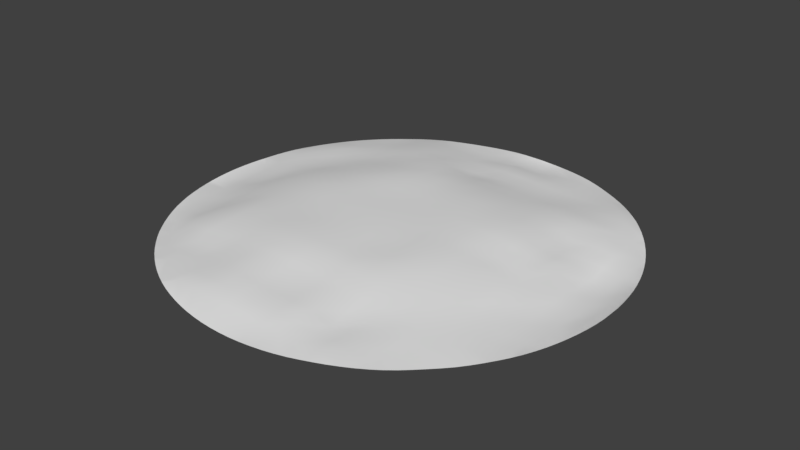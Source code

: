 # Source: RockeyCircle.blend  (saved by Blender 2.78.0; exported with 4.5.12 LTS)
import bpy
from mathutils import Matrix  # noqa: F401  (used for matrix-valued properties, if any)

bpy.ops.wm.read_factory_settings(use_empty=True)
scene = bpy.context.scene
scene.name = 'Scene'

# ---- collections
col_collection_1 = bpy.data.collections.new('Collection 1'); scene.collection.children.link(col_collection_1)

# ---- world
world_world = bpy.data.worlds.new('World'); scene.world = world_world
world_world.color = (0.05088, 0.05088, 0.05088)
world_world.use_sun_shadow = False
world_world.sun_shadow_jitter_overblur = 0.0
world_world.cycles.sampling_method = 'MANUAL'

# ---- meshes
me_plane = bpy.data.meshes.new('Plane')
me_plane.from_pydata([(0.02035, 0.03085, 0.7003), (0.01843, 2.537, 0.3172), (0.02324, -2.53, 0.3932), (-2.506, 0.004787, 0.346), (2.502, 0.000777, 0.3193), (0.02878, -1.282, 0.6565), (1.395, 0.008844, 0.6393), (0.02153, 1.362, 0.6436), (-1.244, 0.03915, 0.698), (2.512, -1.254, 0.1997), (1.266, -2.508, 0.2064), (-2.534, -1.263, 0.2361), (-1.257, -2.512, 0.3989), (-2.508, 1.266, 0.2816), (-1.274, 2.541, 0.3495), (2.522, 1.24, 0.3582), (1.256, 2.52, 0.2342), (1.338, 1.343, 0.5488), (-1.262, 1.33, 0.6021), (1.349, -1.314, 0.5557), (-1.241, -1.291, 0.6674), (0.02668, -0.6411, 0.6792), (0.6848, 0.02115, 0.7105), (0.02091, 1.987, 0.4101), (0.03465, -3.092, 0.3047), (-1.883, 0.02751, 0.6027), (3.125, 2.607e-07, 0.003407), (2.511, -0.6298, 0.2047), (0.6575, -2.533, 0.4078), (-2.51, -0.6272, 0.3436), (-1.876, -2.496, 0.2908), (-2.499, 1.874, 0.2607), (-1.871, 2.507, 0.2517), (2.499, 1.882, 0.2707), (0.6393, 2.529, 0.2865), (0.003658, 3.128, 0.07607), (0.02478, -1.898, 0.5446), (-3.088, -0.002959, 0.1005), (2.011, -0.01816, 0.4487), (0.0165, 0.682, 0.6985), (-0.606, 0.04283, 0.7048), (2.499, -1.876, 0.204), (1.854, -2.491, 0.1995), (-2.513, -1.877, 0.244), (-0.6246, -2.544, 0.5434), (-2.501, 0.6315, 0.3176), (-0.6241, 2.536, 0.3105), (2.54, 0.6319, 0.3229), (1.856, 2.518, 0.2581), (3.123, 1.248, 0.08513), (1.276, 1.962, 0.3701), (1.419, 0.6868, 0.6902), (0.6905, 1.379, 0.6251), (1.927, 1.292, 0.4115), (1.253, 3.075, 0.1457), (-1.313, 1.964, 0.4736), (-1.249, 0.679, 0.6952), (-1.901, 1.292, 0.4234), (-0.6152, 1.358, 0.6978), (-3.08, 1.25, 0.245), (-1.257, -3.078, 0.3365), (-3.071, -1.25, 0.115), (1.229, -3.034, 0.1935), (1.389, -0.6582, 0.634), (1.308, -1.927, 0.3626), (0.6703, -1.317, 0.662), (1.951, -1.278, 0.3991), (3.044, -1.231, 0.1001), (-1.242, -0.634, 0.6823), (-1.253, -1.912, 0.5551), (-1.89, -1.288, 0.5706), (-0.5976, -1.285, 0.716), (-1.249, 3.081, 0.1627), (-0.596, 3.097, 0.1432), (-0.6085, -1.909, 0.6278), (-1.911, -1.942, 0.4778), (-1.885, -0.6333, 0.5898), (3.125, -0.626, 0.06347), (1.905, -1.904, 0.3006), (0.665, -1.909, 0.4797), (0.6693, -0.6675, 0.6712), (0.6259, -3.095, 0.2185), (-3.079, 0.5937, 0.1732), (-0.6136, 0.6543, 0.7067), (-1.889, 0.6607, 0.535), (-1.9, 1.902, 0.3698), (0.6253, 3.127, 0.08296), (1.987, 0.635, 0.4487), (0.6922, 0.6941, 0.7156), (0.6601, 1.974, 0.4085), (3.125, 0.625, 0.0005619), (1.875, 1.934, 0.3812), (-0.6326, 1.981, 0.5175), (-0.6094, -3.129, 0.3464), (-3.079, -0.5944, 0.1079), (2.033, -0.6267, 0.4323), (-0.6003, -0.6357, 0.6998), (0.025, -0.3059, 0.6966), (0.3472, 0.02556, 0.7033), (0.01854, 2.236, 0.31), (0.03245, -2.847, 0.4002), (-2.198, 0.01737, 0.4979), (2.81, 0.0003921, 0.1613), (2.497, -0.3222, 0.295), (0.3403, -2.53, 0.4016), (-2.517, -0.3148, 0.3746), (-2.167, -2.495, 0.2083), (-2.494, 2.158, 0.197), (-2.155, 2.498, 0.1779), (2.488, 2.165, 0.3067), (0.3289, 2.537, 0.3071), (-0.0004294, 3.44, 0.0888), (0.03132, -1.588, 0.6323), (-3.31, 0.01021, 0.06027), (1.719, -0.002379, 0.4938), (0.02051, 1.021, 0.6905), (-0.9213, 0.04202, 0.7005), (2.498, -1.56, 0.2105), (1.56, -2.498, 0.2272), (-2.535, -1.59, 0.3024), (-0.9428, -2.53, 0.4929), (-2.506, 0.9505, 0.303), (-0.9483, 2.538, 0.3291), (2.518, 0.9335, 0.2193), (1.561, 2.521, 0.2434), (2.818, 1.241, 0.248), (1.261, 2.239, 0.281), (1.376, 1.018, 0.6243), (0.3537, 1.375, 0.6364), (1.646, 1.326, 0.5002), (-1.29, 2.247, 0.4619), (-1.256, 1.002, 0.6499), (-2.207, 1.278, 0.3533), (-0.9314, 1.346, 0.661), (-1.262, -2.806, 0.3627), (1.245, -2.78, 0.2085), (1.389, -0.3211, 0.6282), (1.33, -1.627, 0.4713), (0.3383, -1.291, 0.6351), (1.663, -1.3, 0.4953), (2.794, -1.246, 0.1453), (-1.244, -0.2936, 0.702), (-1.243, -1.604, 0.6399), (-2.207, -1.275, 0.5258), (-0.9151, -1.294, 0.7283), (0.02737, -0.9685, 0.6646), (1.039, 0.01468, 0.6959), (0.01953, 1.688, 0.5519), (0.04861, -3.31, 0.2066), (-1.565, 0.04633, 0.702), (3.357, 0.003665, 0.06323), (2.517, -0.9382, 0.1954), (0.9804, -2.527, 0.1842), (-2.513, -0.9451, 0.3119), (-1.575, -2.509, 0.3415), (-2.51, 1.584, 0.3376), (-1.59, 2.534, 0.342), (2.515, 1.566, 0.3341), (0.9489, 2.522, 0.2543), (0.02044, 2.844, 0.3031), (0.02054, -2.213, 0.4527), (-2.807, -0.0001024, 0.1604), (2.235, -0.01478, 0.3373), (0.01682, 0.358, 0.6984), (-0.2938, 0.03133, 0.7025), (2.493, -2.157, 0.181), (2.15, -2.493, 0.1652), (-2.501, -2.161, 0.1623), (-0.295, -2.533, 0.4431), (-2.5, 0.3184, 0.3383), (-0.3015, 2.532, 0.2883), (2.524, 0.3132, 0.3218), (2.147, 2.503, 0.3064), (1.312, 1.665, 0.4775), (1.414, 0.3405, 0.6788), (1.018, 1.361, 0.5884), (2.2, 1.247, 0.2803), (1.255, 2.806, 0.2077), (-1.279, 1.664, 0.5194), (-1.245, 0.3618, 0.6873), (-1.583, 1.305, 0.502), (-0.3004, 1.355, 0.6605), (-2.803, 1.256, 0.2739), (-2.81, -1.254, 0.1671), (1.376, -0.9903, 0.611), (1.295, -2.231, 0.2301), (1.015, -1.315, 0.6042), (2.228, -1.261, 0.3036), (-1.24, -0.9694, 0.6769), (-1.257, -2.217, 0.4697), (-1.565, -1.295, 0.6214), (-0.2825, -1.28, 0.6905), (-1.259, 2.817, 0.2442), (-0.5252, 3.341, 0.1261), (-0.6231, 2.831, 0.1796), (-0.931, 3.096, 0.1392), (-0.2961, 3.108, 0.1351), (-1.832, 2.784, 0.2078), (-0.6, -1.597, 0.706), (-0.6174, -2.223, 0.5533), (-0.9312, -1.911, 0.6042), (-0.2886, -1.903, 0.5984), (-1.901, -1.617, 0.5353), (-1.893, -2.217, 0.3528), (-2.23, -1.925, 0.3876), (-1.578, -1.921, 0.4967), (-1.884, -0.3013, 0.5959), (-1.888, -0.9643, 0.5946), (-2.202, -0.6309, 0.4908), (-1.564, -0.6352, 0.6479), (3.016, -1.476, 0.09289), (2.771, -1.822, 0.1535), (3.125, -0.3125, 0.01105), (3.097, -0.9386, 0.09955), (2.816, -0.6275, 0.1476), (3.336, -0.5239, 0.09755), (1.925, -1.596, 0.3522), (1.883, -2.2, 0.252), (1.609, -1.917, 0.3375), (2.201, -1.9, 0.2567), (0.671, -1.608, 0.5674), (0.6591, -2.218, 0.4017), (0.3366, -1.893, 0.4995), (0.9932, -1.923, 0.4212), (0.6801, -0.319, 0.6967), (0.6777, -1.005, 0.6622), (0.3452, -0.6517, 0.6679), (1.048, -0.68, 0.7189), (0.6583, -2.841, 0.3255), (0.5727, -3.324, 0.1447), (0.3273, -3.09, 0.2656), (0.9362, -3.078, 0.1936), (-3.067, -1.513, 0.1133), (-2.783, -1.828, 0.1216), (-1.866, -2.759, 0.2625), (-3.086, 0.9299, 0.2107), (-3.075, 0.2944, 0.1381), (-3.331, 0.5238, 0.07526), (-2.8, 0.6188, 0.243), (-0.6152, 1.007, 0.7079), (-0.6099, 0.3632, 0.6885), (-0.9287, 0.6761, 0.7049), (-0.3078, 0.6605, 0.6959), (-1.899, 0.977, 0.4889), (-1.886, 0.3465, 0.6068), (-2.2, 0.648, 0.4256), (-1.571, 0.6713, 0.6161), (-1.892, 2.212, 0.3143), (-1.905, 1.603, 0.3553), (-2.2, 1.899, 0.3009), (-1.601, 1.925, 0.4253), (1.827, 2.787, 0.199), (1.557, 3.12, 0.1324), (0.534, 3.364, 0.09915), (0.6254, 2.821, 0.247), (0.3129, 3.126, 0.03826), (0.94, 3.108, 0.1527), (1.961, 0.9689, 0.4244), (2.003, 0.3, 0.4886), (1.72, 0.6598, 0.5784), (2.242, 0.6346, 0.3333), (0.6913, 1.034, 0.6874), (0.6851, 0.3587, 0.7261), (0.3491, 0.6911, 0.711), (1.048, 0.6909, 0.7038), (0.6481, 2.247, 0.3261), (0.6765, 1.69, 0.5064), (0.3426, 1.978, 0.4175), (0.9726, 1.969, 0.3907), (3.125, 0.9346, 0.06534), (3.125, 0.3125, 0.0001461), (2.813, 0.6251, 0.02936), (3.435, 0.6243, 0.1034), (3.125, 1.562, 0.1045), (2.781, 1.832, 0.208), (1.864, 2.22, 0.2964), (1.897, 1.621, 0.4429), (1.565, 1.975, 0.4018), (2.185, 1.901, 0.3597), (-0.6237, 2.239, 0.4236), (-0.6198, 1.68, 0.6058), (-0.9822, 1.996, 0.5694), (-0.3059, 1.976, 0.4027), (-2.78, 1.832, 0.2092), (-0.6163, -2.844, 0.4602), (-0.9407, -3.104, 0.3582), (-0.271, -3.107, 0.3359), (-3.073, -0.2972, 0.1144), (-3.087, -0.9301, 0.09832), (-3.321, -0.5176, 0.04184), (-2.804, -0.6183, 0.2141), (1.82, -2.771, 0.1344), (1.476, -3.013, 0.1743), (2.045, -0.3168, 0.4561), (1.998, -0.9547, 0.4323), (1.722, -0.6429, 0.546), (2.244, -0.6367, 0.3805), (-0.6018, -0.2956, 0.7025), (-0.5969, -0.9663, 0.71), (-0.9193, -0.6378, 0.7021), (-0.2868, -0.6355, 0.6916), (-0.2847, -0.9626, 0.6892), (-0.9144, -0.9742, 0.7015), (-0.9214, -0.2964, 0.7021), (2.239, -0.9315, 0.3289), (1.691, -0.9721, 0.5216), (1.734, -0.3104, 0.54), (1.526, -2.767, 0.1934), (-2.805, -0.9369, 0.1762), (-3.307, -0.2742, 0.05604), (-0.227, -3.344, 0.2278), (-0.9448, -2.825, 0.417), (-2.806, 1.569, 0.2618), (-0.3062, 1.689, 0.5903), (-0.9392, 1.677, 0.5959), (-0.9502, 2.224, 0.3948), (2.203, 1.574, 0.4491), (1.607, 1.648, 0.4573), (1.561, 2.237, 0.2878), (2.812, 1.555, 0.1975), (3.438, 0.3125, 0.08335), (2.812, 0.3126, 0.06057), (2.819, 0.9294, 0.1559), (0.9947, 1.671, 0.4907), (0.3523, 1.705, 0.5265), (0.3355, 2.246, 0.3346), (1.047, 0.351, 0.7039), (0.3486, 0.3584, 0.711), (0.3457, 1.029, 0.7099), (2.241, 0.3067, 0.3976), (1.756, 0.3162, 0.595), (1.684, 0.9975, 0.5455), (0.9434, 2.809, 0.2322), (0.3164, 2.837, 0.2695), (0.3125, 3.438, 0.07379), (1.563, 2.817, 0.1994), (-1.592, 1.62, 0.4541), (-2.205, 1.591, 0.3372), (-2.187, 2.195, 0.246), (-1.566, 0.3566, 0.6532), (-2.199, 0.3347, 0.4982), (-2.212, 0.965, 0.3506), (-0.3006, 0.356, 0.6914), (-0.9229, 0.3647, 0.699), (-0.9307, 1.007, 0.7123), (-2.795, 0.3057, 0.2107), (-3.305, 0.2715, 0.07407), (0.3011, -3.307, 0.1788), (0.3421, -2.832, 0.3553), (1.037, -1.008, 0.6694), (0.3374, -0.986, 0.6297), (0.3482, -0.3123, 0.6921), (0.9801, -2.222, 0.3004), (0.3376, -2.212, 0.4313), (0.3444, -1.583, 0.5985), (2.183, -2.189, 0.2221), (1.587, -2.212, 0.2632), (1.632, -1.613, 0.416), (2.812, -0.9393, 0.1398), (2.811, -0.3146, 0.1944), (2.771, -1.527, 0.1508), (-1.563, -0.9696, 0.639), (-2.204, -0.9543, 0.4875), (-2.201, -0.307, 0.501), (-1.578, -2.219, 0.3811), (-2.2, -2.203, 0.2728), (-2.231, -1.617, 0.4818), (-0.2962, -2.215, 0.4866), (-0.94, -2.223, 0.5454), (-0.9228, -1.601, 0.6749), (-1.57, 2.812, 0.2489), (-0.2996, 2.835, 0.2138), (-0.9412, 2.825, 0.2208), (-0.2887, 3.37, 0.1402), (-0.2793, -1.59, 0.691), (-1.572, -1.61, 0.5739), (-1.564, -0.296, 0.6634), (3.327, -0.2725, 0.06458), (2.21, -1.582, 0.2867), (1.004, -1.622, 0.5289), (1.037, -0.3246, 0.6994), (0.9562, -2.809, 0.2295), (-2.803, -1.551, 0.1771), (-1.578, -2.798, 0.3163), (-2.804, 0.94, 0.2635), (-0.3017, 1.009, 0.7101), (-1.578, 0.9886, 0.5728), (-1.6, 2.232, 0.3995), (2.237, 0.9398, 0.3136), (1.035, 1.029, 0.6623), (0.9567, 2.244, 0.2984), (2.169, 2.199, 0.3176), (-0.3024, 2.221, 0.2965), (-0.2813, -2.859, 0.4658), (-2.804, -0.3086, 0.201), (2.248, -0.3283, 0.3164), (-0.2893, -0.3017, 0.6989), (3.482, -0.3429, 0.1258), (3.495, -0.1717, 0.1252), (3.461, -0.5134, 0.1289), (3.488, -0.2573, 0.1255), (3.451, -0.5698, 0.1296), (3.441, -0.6262, 0.1303), (3.432, -0.6826, 0.131), (3.495, -4.024e-07, 0.1252), (3.294, -1.179, 0.1241), (3.371, -0.9329, 0.1287), (3.348, -1.016, 0.1273), (3.394, -0.8501, 0.1301), (3.232, -1.339, 0.1225), (3.263, -1.259, 0.1233), (3.137, -1.547, 0.1225), (3.163, -1.496, 0.1218), (3.086, -1.649, 0.124), (3.001, -1.799, 0.1291), (3.111, -1.598, 0.1233), (2.955, -1.871, 0.13), (2.909, -1.944, 0.1309), (2.592, -2.35, 0.1332), (2.705, -2.22, 0.1283), (2.86, -2.014, 0.1296), (2.81, -2.084, 0.1283), (2.757, -2.152, 0.1283), (2.533, -2.412, 0.1352), (2.474, -2.474, 0.1372), (2.35, -2.592, 0.1326), (2.412, -2.533, 0.1349), (2.22, -2.705, 0.1253), (2.084, -2.81, 0.12), (2.014, -2.86, 0.1206), (1.944, -2.909, 0.1212), (2.152, -2.757, 0.1226), (1.799, -3.001, 0.1245), (1.649, -3.086, 0.1297), (1.547, -3.137, 0.1325), (1.496, -3.163, 0.134), (1.871, -2.955, 0.1229), (1.598, -3.111, 0.1311), (1.339, -3.232, 0.1369), (1.259, -3.263, 0.1366), (1.179, -3.294, 0.1363), (1.016, -3.348, 0.1312), (0.9329, -3.371, 0.1301), (0.8501, -3.394, 0.129), (0.7664, -3.413, 0.1284), (0.6826, -3.432, 0.1279), (0.598, -3.446, 0.1279), (0.5134, -3.461, 0.1279), (0.3429, -3.482, 0.1268), (0.1717, -3.495, 0.1272), (0.2573, -3.488, 0.127), (0.08584, -3.497, 0.1284), (5.874e-06, -3.499, 0.1297), (-1.55, -3.135, 0.1468), (-1.601, -3.11, 0.1468), (-1.649, -3.086, 0.1469), (-1.339, -3.232, 0.1478), (-1.496, -3.163, 0.1468), (-1.262, -3.262, 0.1497), (-1.179, -3.294, 0.152), (-1.016, -3.348, 0.1527), (-0.9329, -3.371, 0.151), (-0.8501, -3.394, 0.1494), (-0.6826, -3.432, 0.144), (-0.5134, -3.461, 0.139), (-0.598, -3.446, 0.1415), (-0.4282, -3.471, 0.137), (-0.3429, -3.482, 0.135), (-0.2573, -3.488, 0.1337), (-0.1717, -3.495, 0.1323), (-2.592, -2.35, 0.1284), (-2.705, -2.22, 0.1245), (-2.81, -2.084, 0.1196), (-2.474, -2.474, 0.122), (-2.533, -2.412, 0.1252), (-2.22, -2.705, 0.1346), (-2.35, -2.592, 0.1303), (-2.412, -2.533, 0.1261), (-2.129, -2.775, 0.1355), (-2.084, -2.81, 0.136), (-2.174, -2.74, 0.1351), (-1.944, -2.909, 0.1395), (-1.871, -2.955, 0.1431), (-1.799, -3.001, 0.1467), (-3.432, -0.6826, 0.1174), (-3.394, -0.8501, 0.1194), (-3.451, -0.5708, 0.1177), (-3.441, -0.6273, 0.1176), (-3.371, -0.9334, 0.1202), (-3.348, -1.016, 0.1214), (-3.294, -1.179, 0.1263), (-3.264, -1.256, 0.1267), (-3.163, -1.496, 0.1267), (-3.232, -1.339, 0.1263), (-3.086, -1.649, 0.1246), (-3.133, -1.556, 0.1269), (-3.122, -1.577, 0.1266), (-2.955, -1.871, 0.1203), (-2.909, -1.944, 0.1202), (-3.001, -1.799, 0.1205), (-2.86, -2.014, 0.1199), (-2.757, -2.152, 0.122), (-3.499, -5.454e-06, 0.1195), (-3.495, -0.1717, 0.119), (-3.488, -0.2573, 0.1188), (-3.482, -0.3429, 0.1186), (-3.461, -0.5134, 0.1178), (3.495, 0.1717, 0.1252), (3.394, 0.8501, 0.125), (3.436, 0.6596, 0.1271), (3.442, 0.6243, 0.1271), (3.432, 0.6826, 0.1269), (3.482, 0.3429, 0.125), (3.484, 0.3125, 0.1248), (3.461, 0.5134, 0.1262), (3.348, 1.016, 0.1252), (3.001, 1.799, 0.1296), (2.705, 2.22, 0.1458), (2.757, 2.152, 0.143), (2.86, 2.014, 0.1377), (2.81, 2.084, 0.1401), (2.909, 1.944, 0.1352), (3.125, 1.571, 0.1202), (3.129, 1.562, 0.1201), (3.163, 1.496, 0.122), (3.086, 1.649, 0.1235), (2.951, 1.877, 0.1324), (3.232, 1.339, 0.1258), (3.267, 1.249, 0.1254), (3.294, 1.179, 0.1249), (3.37, 0.936, 0.1256), (-2.909, 1.944, 0.1327), (-2.81, 2.084, 0.1322), (-2.86, 2.014, 0.1324), (-3.001, 1.799, 0.1327), (-2.955, 1.871, 0.1327), (-3.086, 1.649, 0.1326), (-3.111, 1.598, 0.1335), (-3.137, 1.547, 0.1345), (-3.163, 1.496, 0.1355), (-3.232, 1.339, 0.1405), (-3.263, 1.259, 0.1409), (-3.294, 1.179, 0.1413), (-3.348, 1.016, 0.1362), (-3.394, 0.8501, 0.1287), (-3.371, 0.9329, 0.1324), (-3.432, 0.6826, 0.1213), (-3.461, 0.5134, 0.1192), (-3.439, 0.6376, 0.1203), (-3.449, 0.5797, 0.1197), (-3.482, 0.3429, 0.1192), (-3.488, 0.2575, 0.1192), (-3.495, 0.1717, 0.1192), (-3.497, 0.08582, 0.1194), (2.592, 2.35, 0.1515), (2.35, 2.592, 0.1498), (2.22, 2.705, 0.1453), (2.533, 2.412, 0.1551), (2.474, 2.474, 0.1588), (2.084, 2.81, 0.1424), (2.152, 2.757, 0.1439), (2.412, 2.533, 0.1543), (1.649, 3.086, 0.1233), (1.799, 3.001, 0.1265), (2.019, 2.856, 0.1382), (1.944, 2.909, 0.1327), (1.561, 3.13, 0.1223), (1.496, 3.163, 0.1244), (1.868, 2.957, 0.1294), (1.571, 3.125, 0.1222), (-1.871, 2.955, 0.1358), (-1.944, 2.909, 0.1344), (-1.799, 3.001, 0.1371), (-1.649, 3.086, 0.1379), (-1.496, 3.163, 0.1352), (-1.547, 3.137, 0.1361), (-1.598, 3.111, 0.137), (-2.014, 2.86, 0.131), (-2.084, 2.81, 0.1276), (-2.35, 2.592, 0.1278), (-2.412, 2.533, 0.1286), (-2.474, 2.474, 0.1295), (-2.152, 2.757, 0.1265), (-2.22, 2.705, 0.1254), (-2.533, 2.412, 0.1299), (-2.592, 2.35, 0.1303), (-2.705, 2.22, 0.1319), (-2.757, 2.152, 0.132), (1.016, 3.348, 0.1308), (1.179, 3.294, 0.1339), (1.339, 3.232, 0.1298), (0.8501, 3.394, 0.1258), (1.259, 3.263, 0.1319), (0.9329, 3.371, 0.1283), (0.5134, 3.461, 0.1169), (0.3429, 3.482, 0.117), (0.6826, 3.432, 0.119), (0.1717, 3.495, 0.121), (0.6262, 3.441, 0.1183), (0.5698, 3.451, 0.1176), (0.3125, 3.484, 0.117), (-0.1717, 3.495, 0.1311), (-0.2712, 3.487, 0.1333), (-0.3429, 3.482, 0.1344), (-2.285e-06, 3.499, 0.1251), (-0.0003897, 3.499, 0.1251), (-0.5134, 3.461, 0.1303), (-0.8501, 3.394, 0.1219), (-0.9359, 3.37, 0.1204), (-1.016, 3.348, 0.1212), (-0.5767, 3.45, 0.1288), (-0.6337, 3.44, 0.1274), (-0.6826, 3.432, 0.1262), (-1.179, 3.294, 0.123), (-1.339, 3.232, 0.1278), (-1.256, 3.264, 0.1248)], [], [(396, 97, 0, 164), (395, 103, 4, 162), (394, 105, 3, 161), (393, 100, 2, 168), (392, 99, 1, 170), (391, 109, 557, 558, 561, 172), (390, 126, 16, 158), (389, 127, 17, 175), (388, 123, 15, 176), (387, 130, 14, 156), (386, 131, 18, 180), (385, 115, 7, 181), (384, 121, 13, 182), (383, 134, 12, 154), (382, 119, 11, 183), (381, 135, 10, 152), (380, 136, 6, 146), (379, 137, 19, 186), (378, 117, 9, 187), (377, 400, 398, 404, 150), (376, 141, 8, 149), (375, 142, 20, 190), (374, 112, 5, 191), (373, 111, 605, 601, 602), (372, 194, 73, 195), (371, 159, 35, 196), (370, 192, 72, 575, 576), (369, 198, 71, 144), (368, 199, 74, 200), (367, 160, 36, 201), (366, 202, 70, 143), (365, 203, 75, 204), (364, 189, 69, 205), (363, 206, 25, 101), (362, 207, 76, 208), (361, 188, 68, 209), (360, 210, 67, 140), (359, 212, 26, 102), (358, 213, 77, 214), (357, 216, 66, 139), (356, 217, 78, 218), (355, 165, 41, 219), (354, 220, 65, 138), (353, 221, 79, 222), (352, 185, 64, 223), (351, 224, 22, 98), (350, 225, 80, 226), (349, 184, 63, 227), (348, 228, 28, 104), (347, 229, 81, 230), (346, 236, 82, 237), (345, 169, 45, 238), (344, 239, 58, 133), (343, 240, 83, 241), (342, 163, 39, 242), (341, 243, 57, 132), (340, 244, 84, 245), (339, 179, 56, 246), (338, 247, 32, 108), (337, 248, 85, 249), (336, 178, 55, 250), (251, 568, 563, 562, 569, 252), (334, 253, 599, 594, 595, 600), (333, 254, 86, 255), (332, 177, 54, 256), (331, 257, 53, 129), (330, 258, 87, 259), (329, 171, 47, 260), (328, 261, 52, 128), (327, 262, 88, 263), (326, 174, 51, 264), (325, 265, 34, 110), (324, 266, 89, 267), (323, 173, 50, 268), (322, 269, 49, 125), (321, 270, 90, 271), (320, 513, 512, 514, 510, 272), (319, 273, 522, 525, 516, 526, 274), (318, 275, 48, 124), (317, 276, 91, 277), (316, 157, 33, 278), (315, 279, 46, 122), (314, 280, 92, 281), (313, 147, 23, 282), (312, 155, 31, 283), (311, 284, 44, 120), (310, 148, 24, 286), (309, 287, 37, 113), (308, 153, 29, 290), (307, 291, 42, 118), (306, 293, 38, 114), (305, 294, 95, 295), (304, 151, 27, 296), (303, 297, 40, 116), (302, 298, 96, 299), (301, 145, 21, 300), (298, 301, 300, 96), (71, 191, 301, 298), (191, 5, 145, 301), (188, 302, 299, 68), (20, 144, 302, 188), (144, 71, 298, 302), (141, 303, 116, 8), (68, 299, 303, 141), (299, 96, 297, 303), (294, 304, 296, 95), (66, 187, 304, 294), (187, 9, 151, 304), (184, 305, 295, 63), (19, 139, 305, 184), (139, 66, 294, 305), (136, 306, 114, 6), (63, 295, 306, 136), (295, 95, 293, 306), (135, 307, 118, 10), (62, 292, 307, 135), (292, 437, 433, 432, 436, 291, 307), (288, 308, 290, 94), (61, 183, 308, 288), (183, 11, 153, 308), (289, 94, 287, 309), (134, 311, 120, 12), (60, 285, 311, 134), (285, 93, 284, 311), (59, 182, 312, 537, 538), (182, 13, 155, 312), (280, 313, 282, 92), (58, 181, 313, 280), (181, 7, 147, 313), (178, 314, 281, 55), (18, 133, 314, 178), (133, 58, 280, 314), (130, 315, 122, 14), (55, 281, 315, 130), (281, 92, 279, 315), (276, 316, 278, 91), (53, 176, 316, 276), (176, 15, 157, 316), (173, 317, 277, 50), (17, 129, 317, 173), (129, 53, 276, 317), (126, 318, 124, 16), (50, 277, 318, 126), (277, 91, 275, 318), (273, 523, 522), (49, 528, 527, 524, 523, 273), (157, 319, 274, 33), (15, 125, 319, 157), (125, 49, 273, 319), (109, 518, 517, 554, 557), (33, 274, 519, 520, 518, 109), (274, 526, 521, 519), (270, 320, 272, 90), (26, 150, 320, 270), (150, 404, 507, 513, 320), (171, 321, 271, 47), (4, 102, 321, 171), (102, 26, 270, 321), (123, 322, 125, 15), (47, 271, 322, 123), (271, 90, 269, 322), (266, 323, 268, 89), (52, 175, 323, 266), (175, 17, 173, 323), (147, 324, 267, 23), (7, 128, 324, 147), (128, 52, 266, 324), (99, 325, 110, 1), (23, 267, 325, 99), (267, 89, 265, 325), (262, 326, 264, 88), (22, 146, 326, 262), (146, 6, 174, 326), (163, 327, 263, 39), (0, 98, 327, 163), (98, 22, 262, 327), (115, 328, 128, 7), (39, 263, 328, 115), (263, 88, 261, 328), (258, 329, 260, 87), (38, 162, 329, 258), (162, 4, 171, 329), (174, 330, 259, 51), (6, 114, 330, 174), (114, 38, 258, 330), (127, 331, 129, 17), (51, 259, 331, 127), (259, 87, 257, 331), (254, 332, 256, 86), (34, 158, 332, 254), (158, 16, 177, 332), (159, 333, 255, 35), (1, 110, 333, 159), (110, 34, 254, 333), (111, 334, 600, 597, 604, 605), (35, 255, 334, 111), (255, 86, 253, 334), (251, 564, 565, 568), (48, 172, 560, 559, 564, 251), (172, 561, 555, 556, 560), (177, 335, 252, 54), (16, 124, 335, 177), (124, 48, 251, 335), (54, 252, 566, 567, 590, 592), (252, 569, 566), (248, 336, 250, 85), (57, 180, 336, 248), (180, 18, 178, 336), (155, 337, 249, 31), (13, 132, 337, 155), (132, 57, 248, 337), (107, 338, 108, 580, 581, 584), (31, 249, 338, 107), (249, 85, 247, 338), (244, 339, 246, 84), (25, 149, 339, 244), (149, 8, 179, 339), (169, 340, 245, 45), (3, 101, 340, 169), (101, 25, 244, 340), (121, 341, 132, 13), (45, 245, 341, 121), (245, 84, 243, 341), (240, 342, 242, 83), (40, 164, 342, 240), (164, 0, 163, 342), (179, 343, 241, 56), (8, 116, 343, 179), (116, 40, 240, 343), (131, 344, 133, 18), (56, 241, 344, 131), (241, 83, 239, 344), (236, 345, 238, 82), (37, 161, 345, 236), (161, 3, 169, 345), (113, 37, 236, 346), (237, 82, 235, 545, 544, 546, 548), (229, 444, 443, 442, 231, 81), (148, 347, 230, 24), (100, 348, 104, 2), (24, 230, 348, 100), (230, 81, 228, 348), (225, 349, 227, 80), (65, 186, 349, 225), (186, 19, 184, 349), (145, 350, 226, 21), (5, 138, 350, 145), (138, 65, 225, 350), (97, 351, 98, 0), (21, 226, 351, 97), (226, 80, 224, 351), (221, 352, 223, 79), (28, 152, 352, 221), (152, 10, 185, 352), (160, 353, 222, 36), (2, 104, 353, 160), (104, 28, 221, 353), (112, 354, 138, 5), (36, 222, 354, 112), (222, 79, 220, 354), (217, 355, 219, 78), (42, 166, 355, 217), (166, 426, 424, 423, 165, 355), (185, 356, 218, 64), (10, 118, 356, 185), (118, 42, 217, 356), (137, 357, 139, 19), (64, 218, 357, 137), (218, 78, 216, 357), (213, 406, 408, 403, 402, 215, 77), (67, 410, 405, 407, 406, 213), (151, 358, 214, 27), (9, 140, 358, 151), (140, 67, 213, 358), (103, 359, 102, 4), (27, 214, 359, 103), (214, 77, 212, 359), (165, 422, 421, 420, 211, 41), (117, 360, 140, 9), (41, 211, 360, 117), (211, 416, 414, 413, 415, 210, 360), (207, 361, 209, 76), (70, 190, 361, 207), (190, 20, 188, 361), (153, 362, 208, 29), (11, 143, 362, 153), (143, 70, 207, 362), (105, 363, 101, 3), (29, 208, 363, 105), (208, 76, 206, 363), (203, 364, 205, 75), (30, 154, 364, 203), (154, 12, 189, 364), (167, 365, 204, 43), (106, 30, 203, 365), (119, 366, 143, 11), (43, 204, 366, 119), (204, 75, 202, 366), (199, 367, 201, 74), (44, 168, 367, 199), (168, 2, 160, 367), (189, 368, 200, 69), (12, 120, 368, 189), (120, 44, 199, 368), (142, 369, 144, 20), (69, 200, 369, 142), (200, 74, 198, 369), (197, 370, 576, 573, 572, 570), (32, 156, 370, 197), (156, 14, 192, 370), (108, 32, 197, 577, 578, 582), (194, 371, 196, 73), (46, 170, 371, 194), (170, 1, 159, 371), (192, 372, 195, 72), (14, 122, 372, 192), (122, 46, 194, 372), (72, 195, 608, 609, 613, 615), (195, 73, 193, 611, 612, 607, 608), (193, 373, 602, 603, 606, 610), (73, 196, 373, 193), (196, 35, 111, 373), (198, 374, 191, 71), (74, 201, 374, 198), (201, 36, 112, 374), (202, 375, 190, 70), (75, 205, 375, 202), (205, 69, 142, 375), (206, 376, 149, 25), (76, 209, 376, 206), (209, 68, 141, 376), (210, 411, 412, 409, 410, 67), (212, 377, 150, 26), (77, 215, 377, 212), (215, 401, 399, 397, 400, 377), (216, 378, 187, 66), (78, 219, 378, 216), (219, 41, 117, 378), (220, 379, 186, 65), (79, 223, 379, 220), (223, 64, 137, 379), (224, 380, 146, 22), (80, 227, 380, 224), (227, 63, 136, 380), (228, 381, 152, 28), (81, 231, 381, 228), (231, 62, 135, 381), (232, 382, 183, 61), (233, 43, 119, 382), (234, 383, 154, 30), (235, 384, 182, 59), (82, 238, 384, 235), (238, 45, 121, 384), (239, 385, 181, 58), (83, 242, 385, 239), (242, 39, 115, 385), (243, 386, 180, 57), (84, 246, 386, 243), (246, 56, 131, 386), (247, 387, 156, 32), (85, 250, 387, 247), (250, 55, 130, 387), (253, 598, 599), (86, 256, 593, 591, 596, 598, 253), (256, 54, 592, 589, 588, 593), (257, 388, 176, 53), (87, 260, 388, 257), (260, 47, 123, 388), (261, 389, 175, 52), (88, 264, 389, 261), (264, 51, 127, 389), (265, 390, 158, 34), (89, 268, 390, 265), (268, 50, 126, 390), (269, 530, 515, 529, 528, 49), (90, 272, 509, 511, 508, 530, 269), (272, 510, 509), (275, 391, 172, 48), (91, 278, 391, 275), (278, 33, 109, 391), (279, 392, 170, 46), (92, 282, 392, 279), (282, 23, 99, 392), (283, 31, 107, 587, 532, 533), (284, 393, 168, 44), (93, 286, 393, 284), (286, 24, 100, 393), (287, 394, 161, 37), (94, 290, 394, 287), (290, 29, 105, 394), (291, 429, 428, 431, 166, 42), (293, 395, 162, 38), (95, 296, 395, 293), (296, 27, 103, 395), (297, 396, 164, 40), (96, 300, 396, 297), (300, 21, 97, 396), (450, 448, 447, 446, 229, 347), (541, 542, 543, 545, 235, 59), (446, 445, 444, 229), (491, 493, 492, 495, 232, 61), (434, 437, 292), (415, 411, 210), (538, 539, 540, 541, 59), (468, 469, 452, 451, 148, 310), (458, 459, 460, 461, 285, 60), (480, 478, 234, 30, 106), (486, 487, 289), (615, 614, 574, 575, 72), (504, 505, 506, 486, 289, 309), (553, 502, 503, 504, 309, 113), (482, 483, 455, 454, 383, 234), (549, 547, 550, 551, 346, 237), (610, 611, 193), (477, 476, 475, 480, 106), (500, 472, 501, 167, 43, 233), (402, 401, 215), (535, 534, 536, 537, 312, 283), (551, 552, 553, 113, 346), (461, 462, 463, 465, 93, 285), (570, 571, 577, 197), (501, 471, 470, 474, 167), (495, 496, 232), (451, 449, 450, 347, 148), (436, 430, 429, 291), (466, 467, 468, 310), (439, 438, 435, 434, 292, 62), (584, 585, 586, 587, 107), (474, 473, 477, 106, 365, 167), (442, 441, 440, 439, 62, 231), (423, 418, 419, 422, 165), (496, 494, 499, 497, 233, 382, 232), (465, 464, 466, 310, 286, 93), (548, 549, 237), (454, 453, 60, 134, 383), (487, 484, 485, 488, 288, 94, 289), (453, 457, 456, 458, 60), (420, 417, 416, 211), (488, 489, 490, 491, 61, 288), (478, 479, 481, 482, 234), (431, 427, 425, 426, 166), (582, 583, 579, 580, 108), (497, 498, 500, 233), (533, 531, 535, 283), (335, 251, 252)])
me_plane.polygons.foreach_set('use_smooth', [True] * 445)
me_plane.use_remesh_preserve_volume = False
me_plane.use_remesh_preserve_attributes = False
me_plane.use_mirror_vertex_groups = False
me_plane.update()

# ---- objects
ob_plane = bpy.data.objects.new('Plane', me_plane)

# ---- transforms, parenting, visibility, modifiers, constraints
ob_plane.location = (0.0, 0.0, 0.0)
ob_plane.scale = (1.0, 1.0, 0.5)
ob_plane.lineart.crease_threshold = 0.0

# ---- collection membership
col_collection_1.objects.link(ob_plane)

# ---- scene / render settings (as saved in the file)
scene.frame_start = 1; scene.frame_end = 250; scene.frame_set(1)
scene.render.engine = 'BLENDER_EEVEE_NEXT'
scene.render.resolution_percentage = 50
scene.render.dither_intensity = 0.0
scene.cycles.use_denoising = False
scene.cycles.samples = 128
scene.cycles.sampling_pattern = 'TABULATED_SOBOL'
scene.cycles.light_sampling_threshold = 0.0
scene.cycles.use_adaptive_sampling = False
scene.cycles.use_light_tree = False
scene.cycles.blur_glossy = 0.0
scene.cycles.sample_clamp_indirect = 0.0
scene.view_settings.view_transform = 'Standard'
bpy.context.view_layer.update()

# ---- added for rendering (the .blend has no active camera and no usable light): camera, sun
cam_auto = bpy.data.cameras.new('AutoCamera')
cam_auto.lens = 50.0
cam_auto.sensor_width = 36.0
cam_auto.clip_end = 1000.0
ob_auto_camera = bpy.data.objects.new('AutoCamera', cam_auto)
scene.collection.objects.link(ob_auto_camera)
ob_auto_camera.location = (9.15743, -10.9915, 7.50973)
ob_auto_camera.rotation_euler = (1.09748, -7.21219e-08, 0.694738)
scene.camera = ob_auto_camera
light_auto_sun = bpy.data.lights.new('AutoSun', 'SUN')
light_auto_sun.energy = 3.0
light_auto_sun.angle = 0.0523599
ob_auto_sun = bpy.data.objects.new('AutoSun', light_auto_sun)
scene.collection.objects.link(ob_auto_sun)
ob_auto_sun.rotation_euler = (0.872665, 0.174533, 0.523599)
bpy.context.view_layer.update()
